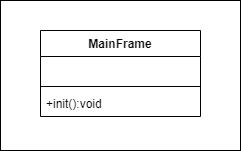

The diagram above was exported from draw.io. Its source (the exported page's mxGraphModel, read from the mxfile embedded in the PNG):
<mxGraphModel dx="365" dy="815" grid="1" gridSize="10" guides="1" tooltips="1" connect="1" arrows="1" fold="1" page="1" pageScale="1" pageWidth="827" pageHeight="1169" math="0" shadow="0">
  <root>
    <mxCell id="0" />
    <mxCell id="1" parent="0" />
    <mxCell id="vMy_HplXUiTGxPGMbFTP-6" value="" style="rounded=0;whiteSpace=wrap;html=1;" vertex="1" parent="1">
      <mxGeometry x="70" y="340" width="240" height="150" as="geometry" />
    </mxCell>
    <mxCell id="vMy_HplXUiTGxPGMbFTP-2" value="MainFrame" style="swimlane;fontStyle=1;align=center;verticalAlign=top;childLayout=stackLayout;horizontal=1;startSize=26;horizontalStack=0;resizeParent=1;resizeParentMax=0;resizeLast=0;collapsible=1;marginBottom=0;whiteSpace=wrap;html=1;" vertex="1" parent="1">
      <mxGeometry x="110" y="370" width="160" height="86" as="geometry" />
    </mxCell>
    <mxCell id="vMy_HplXUiTGxPGMbFTP-3" value="&amp;nbsp;" style="text;strokeColor=none;fillColor=none;align=left;verticalAlign=top;spacingLeft=4;spacingRight=4;overflow=hidden;rotatable=0;points=[[0,0.5],[1,0.5]];portConstraint=eastwest;whiteSpace=wrap;html=1;" vertex="1" parent="vMy_HplXUiTGxPGMbFTP-2">
      <mxGeometry y="26" width="160" height="26" as="geometry" />
    </mxCell>
    <mxCell id="vMy_HplXUiTGxPGMbFTP-4" value="" style="line;strokeWidth=1;fillColor=none;align=left;verticalAlign=middle;spacingTop=-1;spacingLeft=3;spacingRight=3;rotatable=0;labelPosition=right;points=[];portConstraint=eastwest;strokeColor=inherit;" vertex="1" parent="vMy_HplXUiTGxPGMbFTP-2">
      <mxGeometry y="52" width="160" height="8" as="geometry" />
    </mxCell>
    <mxCell id="vMy_HplXUiTGxPGMbFTP-5" value="+init():void" style="text;strokeColor=none;fillColor=none;align=left;verticalAlign=top;spacingLeft=4;spacingRight=4;overflow=hidden;rotatable=0;points=[[0,0.5],[1,0.5]];portConstraint=eastwest;whiteSpace=wrap;html=1;" vertex="1" parent="vMy_HplXUiTGxPGMbFTP-2">
      <mxGeometry y="60" width="160" height="26" as="geometry" />
    </mxCell>
  </root>
</mxGraphModel>